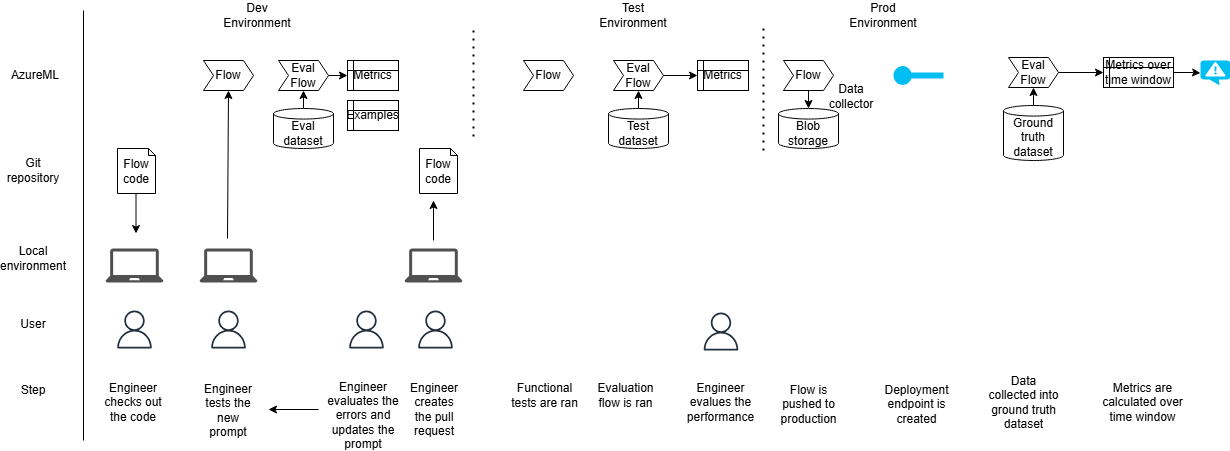

The diagram above was exported from draw.io. Its source (the exported page's mxGraphModel, read from the mxfile embedded in the PNG):
<mxGraphModel dx="2876" dy="1099" grid="1" gridSize="10" guides="1" tooltips="1" connect="1" arrows="1" fold="1" page="1" pageScale="1" pageWidth="850" pageHeight="1100" math="0" shadow="0">
  <root>
    <mxCell id="0" />
    <mxCell id="1" parent="0" />
    <mxCell id="bA4DXDubB4VCuM-MqDh4-2" value="" style="sketch=0;pointerEvents=1;shadow=0;dashed=0;html=1;strokeColor=none;fillColor=#505050;labelPosition=center;verticalLabelPosition=bottom;verticalAlign=top;outlineConnect=0;align=center;shape=mxgraph.office.devices.laptop;" parent="1" vertex="1">
      <mxGeometry x="72" y="318" width="58" height="34" as="geometry" />
    </mxCell>
    <mxCell id="bA4DXDubB4VCuM-MqDh4-7" value="" style="sketch=0;pointerEvents=1;shadow=0;dashed=0;html=1;strokeColor=none;fillColor=#505050;labelPosition=center;verticalLabelPosition=bottom;verticalAlign=top;outlineConnect=0;align=center;shape=mxgraph.office.devices.laptop;" parent="1" vertex="1">
      <mxGeometry x="166" y="318" width="58" height="34" as="geometry" />
    </mxCell>
    <mxCell id="mmX2FWf9lvvaPz8FbeoQ-1" value="Engineer checks out the code" style="text;html=1;align=center;verticalAlign=middle;whiteSpace=wrap;rounded=0;" parent="1" vertex="1">
      <mxGeometry x="70" y="457" width="60" height="30" as="geometry" />
    </mxCell>
    <mxCell id="mmX2FWf9lvvaPz8FbeoQ-2" value="Engineer tests the new prompt" style="text;html=1;align=center;verticalAlign=middle;whiteSpace=wrap;rounded=0;" parent="1" vertex="1">
      <mxGeometry x="165" y="465" width="60" height="30" as="geometry" />
    </mxCell>
    <mxCell id="mmX2FWf9lvvaPz8FbeoQ-3" value="Flow" style="shape=step;perimeter=stepPerimeter;whiteSpace=wrap;html=1;fixedSize=1;size=10;" parent="1" vertex="1">
      <mxGeometry x="170" y="130" width="50" height="30" as="geometry" />
    </mxCell>
    <mxCell id="mmX2FWf9lvvaPz8FbeoQ-4" value="Engineer creates the pull request" style="text;html=1;align=center;verticalAlign=middle;whiteSpace=wrap;rounded=0;" parent="1" vertex="1">
      <mxGeometry x="371" y="464" width="60" height="30" as="geometry" />
    </mxCell>
    <mxCell id="mmX2FWf9lvvaPz8FbeoQ-5" value="" style="sketch=0;pointerEvents=1;shadow=0;dashed=0;html=1;strokeColor=none;fillColor=#505050;labelPosition=center;verticalLabelPosition=bottom;verticalAlign=top;outlineConnect=0;align=center;shape=mxgraph.office.devices.laptop;" parent="1" vertex="1">
      <mxGeometry x="371" y="318" width="58" height="34" as="geometry" />
    </mxCell>
    <mxCell id="mmX2FWf9lvvaPz8FbeoQ-6" value="Flow" style="shape=step;perimeter=stepPerimeter;whiteSpace=wrap;html=1;fixedSize=1;size=10;" parent="1" vertex="1">
      <mxGeometry x="490" y="130" width="50" height="30" as="geometry" />
    </mxCell>
    <mxCell id="4cVhyThsZa3kbR-Xi15J-33" value="" style="edgeStyle=orthogonalEdgeStyle;rounded=0;orthogonalLoop=1;jettySize=auto;html=1;" parent="1" source="4cVhyThsZa3kbR-Xi15J-2" target="4cVhyThsZa3kbR-Xi15J-27" edge="1">
      <mxGeometry relative="1" as="geometry" />
    </mxCell>
    <mxCell id="4cVhyThsZa3kbR-Xi15J-2" value="Eval Flow" style="shape=step;perimeter=stepPerimeter;whiteSpace=wrap;html=1;fixedSize=1;size=10;" parent="1" vertex="1">
      <mxGeometry x="580" y="130" width="50" height="30" as="geometry" />
    </mxCell>
    <mxCell id="4cVhyThsZa3kbR-Xi15J-3" value="Functional tests are ran" style="text;html=1;align=center;verticalAlign=middle;whiteSpace=wrap;rounded=0;" parent="1" vertex="1">
      <mxGeometry x="474" y="450" width="75" height="30" as="geometry" />
    </mxCell>
    <mxCell id="4cVhyThsZa3kbR-Xi15J-4" value="Evaluation flow is ran" style="text;html=1;align=center;verticalAlign=middle;whiteSpace=wrap;rounded=0;" parent="1" vertex="1">
      <mxGeometry x="555" y="450" width="75" height="30" as="geometry" />
    </mxCell>
    <mxCell id="4cVhyThsZa3kbR-Xi15J-6" value="" style="sketch=0;outlineConnect=0;fontColor=#232F3E;gradientColor=none;fillColor=#232F3D;strokeColor=none;dashed=0;verticalLabelPosition=bottom;verticalAlign=top;align=center;html=1;fontSize=12;fontStyle=0;aspect=fixed;pointerEvents=1;shape=mxgraph.aws4.user;" parent="1" vertex="1">
      <mxGeometry x="668.5" y="382" width="38" height="38" as="geometry" />
    </mxCell>
    <mxCell id="4cVhyThsZa3kbR-Xi15J-7" value="Engineer evalues the performance" style="text;html=1;align=center;verticalAlign=middle;whiteSpace=wrap;rounded=0;" parent="1" vertex="1">
      <mxGeometry x="650" y="457" width="75" height="30" as="geometry" />
    </mxCell>
    <mxCell id="4cVhyThsZa3kbR-Xi15J-8" value="Flow" style="shape=step;perimeter=stepPerimeter;whiteSpace=wrap;html=1;fixedSize=1;size=10;" parent="1" vertex="1">
      <mxGeometry x="750" y="130" width="50" height="30" as="geometry" />
    </mxCell>
    <mxCell id="4cVhyThsZa3kbR-Xi15J-9" value="Flow is pushed to production" style="text;html=1;align=center;verticalAlign=middle;whiteSpace=wrap;rounded=0;" parent="1" vertex="1">
      <mxGeometry x="737.5" y="459" width="75" height="30" as="geometry" />
    </mxCell>
    <mxCell id="4cVhyThsZa3kbR-Xi15J-10" value="Deployment endpoint is created" style="text;html=1;align=center;verticalAlign=middle;whiteSpace=wrap;rounded=0;" parent="1" vertex="1">
      <mxGeometry x="846" y="459" width="75" height="30" as="geometry" />
    </mxCell>
    <mxCell id="4cVhyThsZa3kbR-Xi15J-11" value="" style="verticalLabelPosition=bottom;html=1;verticalAlign=top;align=center;strokeColor=none;fillColor=#00BEF2;shape=mxgraph.azure.service_endpoint;" parent="1" vertex="1">
      <mxGeometry x="860" y="135" width="50" height="20" as="geometry" />
    </mxCell>
    <mxCell id="4cVhyThsZa3kbR-Xi15J-12" value="Step" style="text;html=1;align=center;verticalAlign=middle;whiteSpace=wrap;rounded=0;" parent="1" vertex="1">
      <mxGeometry x="-30" y="445" width="60" height="30" as="geometry" />
    </mxCell>
    <mxCell id="4cVhyThsZa3kbR-Xi15J-13" value="Git repository" style="text;html=1;align=center;verticalAlign=middle;whiteSpace=wrap;rounded=0;" parent="1" vertex="1">
      <mxGeometry x="-30" y="225" width="60" height="30" as="geometry" />
    </mxCell>
    <mxCell id="4cVhyThsZa3kbR-Xi15J-14" value="" style="sketch=0;outlineConnect=0;fontColor=#232F3E;gradientColor=none;fillColor=#232F3D;strokeColor=none;dashed=0;verticalLabelPosition=bottom;verticalAlign=top;align=center;html=1;fontSize=12;fontStyle=0;aspect=fixed;pointerEvents=1;shape=mxgraph.aws4.user;" parent="1" vertex="1">
      <mxGeometry x="82" y="380" width="38" height="38" as="geometry" />
    </mxCell>
    <mxCell id="4cVhyThsZa3kbR-Xi15J-15" value="" style="sketch=0;outlineConnect=0;fontColor=#232F3E;gradientColor=none;fillColor=#232F3D;strokeColor=none;dashed=0;verticalLabelPosition=bottom;verticalAlign=top;align=center;html=1;fontSize=12;fontStyle=0;aspect=fixed;pointerEvents=1;shape=mxgraph.aws4.user;" parent="1" vertex="1">
      <mxGeometry x="176" y="380" width="38" height="38" as="geometry" />
    </mxCell>
    <mxCell id="4cVhyThsZa3kbR-Xi15J-16" value="" style="sketch=0;outlineConnect=0;fontColor=#232F3E;gradientColor=none;fillColor=#232F3D;strokeColor=none;dashed=0;verticalLabelPosition=bottom;verticalAlign=top;align=center;html=1;fontSize=12;fontStyle=0;aspect=fixed;pointerEvents=1;shape=mxgraph.aws4.user;" parent="1" vertex="1">
      <mxGeometry x="383" y="380" width="38" height="38" as="geometry" />
    </mxCell>
    <mxCell id="4cVhyThsZa3kbR-Xi15J-17" value="Local environment" style="text;html=1;align=center;verticalAlign=middle;whiteSpace=wrap;rounded=0;" parent="1" vertex="1">
      <mxGeometry x="-30" y="313" width="60" height="30" as="geometry" />
    </mxCell>
    <mxCell id="4cVhyThsZa3kbR-Xi15J-18" value="User" style="text;html=1;align=center;verticalAlign=middle;whiteSpace=wrap;rounded=0;" parent="1" vertex="1">
      <mxGeometry x="-30" y="379" width="60" height="30" as="geometry" />
    </mxCell>
    <mxCell id="4cVhyThsZa3kbR-Xi15J-19" value="AzureML" style="text;html=1;align=center;verticalAlign=middle;whiteSpace=wrap;rounded=0;" parent="1" vertex="1">
      <mxGeometry x="-28" y="130" width="60" height="30" as="geometry" />
    </mxCell>
    <mxCell id="4cVhyThsZa3kbR-Xi15J-20" value="" style="endArrow=none;dashed=1;html=1;dashPattern=1 3;strokeWidth=2;rounded=0;" parent="1" edge="1">
      <mxGeometry width="50" height="50" relative="1" as="geometry">
        <mxPoint x="440" y="206" as="sourcePoint" />
        <mxPoint x="440" y="96" as="targetPoint" />
        <Array as="points">
          <mxPoint x="440" y="146" />
        </Array>
      </mxGeometry>
    </mxCell>
    <mxCell id="4cVhyThsZa3kbR-Xi15J-21" value="" style="endArrow=none;dashed=1;html=1;dashPattern=1 3;strokeWidth=2;rounded=0;" parent="1" edge="1">
      <mxGeometry width="50" height="50" relative="1" as="geometry">
        <mxPoint x="730" y="220" as="sourcePoint" />
        <mxPoint x="730" y="95" as="targetPoint" />
      </mxGeometry>
    </mxCell>
    <mxCell id="4cVhyThsZa3kbR-Xi15J-22" value="" style="endArrow=classic;html=1;rounded=0;" parent="1" edge="1">
      <mxGeometry width="50" height="50" relative="1" as="geometry">
        <mxPoint x="102.5" y="263" as="sourcePoint" />
        <mxPoint x="102.5" y="303" as="targetPoint" />
      </mxGeometry>
    </mxCell>
    <mxCell id="4cVhyThsZa3kbR-Xi15J-23" value="" style="endArrow=classic;html=1;rounded=0;entryX=0.5;entryY=1;entryDx=0;entryDy=0;" parent="1" target="mmX2FWf9lvvaPz8FbeoQ-3" edge="1">
      <mxGeometry width="50" height="50" relative="1" as="geometry">
        <mxPoint x="194" y="308" as="sourcePoint" />
        <mxPoint x="195.67000000000002" y="178" as="targetPoint" />
      </mxGeometry>
    </mxCell>
    <mxCell id="4cVhyThsZa3kbR-Xi15J-24" value="" style="endArrow=classic;html=1;rounded=0;entryX=0.56;entryY=1.333;entryDx=0;entryDy=0;entryPerimeter=0;" parent="1" edge="1">
      <mxGeometry width="50" height="50" relative="1" as="geometry">
        <mxPoint x="400" y="310" as="sourcePoint" />
        <mxPoint x="400" y="269.99" as="targetPoint" />
      </mxGeometry>
    </mxCell>
    <mxCell id="4cVhyThsZa3kbR-Xi15J-25" value="Flow code" style="shape=note;whiteSpace=wrap;html=1;backgroundOutline=1;darkOpacity=0.05;size=7;" parent="1" vertex="1">
      <mxGeometry x="84" y="218" width="38" height="45" as="geometry" />
    </mxCell>
    <mxCell id="4cVhyThsZa3kbR-Xi15J-26" value="Flow code" style="shape=note;whiteSpace=wrap;html=1;backgroundOutline=1;darkOpacity=0.05;size=7;" parent="1" vertex="1">
      <mxGeometry x="386" y="218" width="38" height="45" as="geometry" />
    </mxCell>
    <mxCell id="4cVhyThsZa3kbR-Xi15J-27" value="Metrics" style="shape=internalStorage;whiteSpace=wrap;html=1;backgroundOutline=1;dx=6;dy=10;" parent="1" vertex="1">
      <mxGeometry x="664" y="130" width="51" height="30" as="geometry" />
    </mxCell>
    <mxCell id="4cVhyThsZa3kbR-Xi15J-28" value="" style="endArrow=none;html=1;rounded=0;" parent="1" edge="1">
      <mxGeometry width="50" height="50" relative="1" as="geometry">
        <mxPoint x="50" y="510" as="sourcePoint" />
        <mxPoint x="50" y="80" as="targetPoint" />
      </mxGeometry>
    </mxCell>
    <mxCell id="4cVhyThsZa3kbR-Xi15J-29" value="Dev Environment" style="text;html=1;align=center;verticalAlign=middle;whiteSpace=wrap;rounded=0;" parent="1" vertex="1">
      <mxGeometry x="194" y="70" width="60" height="30" as="geometry" />
    </mxCell>
    <mxCell id="4cVhyThsZa3kbR-Xi15J-30" value="Test Environment" style="text;html=1;align=center;verticalAlign=middle;whiteSpace=wrap;rounded=0;" parent="1" vertex="1">
      <mxGeometry x="570" y="70" width="60" height="30" as="geometry" />
    </mxCell>
    <mxCell id="4cVhyThsZa3kbR-Xi15J-31" value="Prod Environment" style="text;html=1;align=center;verticalAlign=middle;whiteSpace=wrap;rounded=0;" parent="1" vertex="1">
      <mxGeometry x="820" y="70" width="60" height="30" as="geometry" />
    </mxCell>
    <mxCell id="tJXNTtEFQPiYfDjQ21Jd-6" style="edgeStyle=orthogonalEdgeStyle;rounded=0;orthogonalLoop=1;jettySize=auto;html=1;exitX=0.5;exitY=0;exitDx=0;exitDy=0;exitPerimeter=0;entryX=0.5;entryY=1;entryDx=0;entryDy=0;" parent="1" source="4cVhyThsZa3kbR-Xi15J-32" target="4cVhyThsZa3kbR-Xi15J-2" edge="1">
      <mxGeometry relative="1" as="geometry" />
    </mxCell>
    <mxCell id="4cVhyThsZa3kbR-Xi15J-32" value="Test&lt;div&gt;dataset&lt;/div&gt;" style="shape=cylinder3;whiteSpace=wrap;html=1;boundedLbl=1;backgroundOutline=1;size=5.285714285714278;" parent="1" vertex="1">
      <mxGeometry x="575" y="178" width="60" height="40" as="geometry" />
    </mxCell>
    <mxCell id="tJXNTtEFQPiYfDjQ21Jd-7" style="edgeStyle=orthogonalEdgeStyle;rounded=0;orthogonalLoop=1;jettySize=auto;html=1;exitX=0.5;exitY=0;exitDx=0;exitDy=0;exitPerimeter=0;entryX=0.5;entryY=1;entryDx=0;entryDy=0;" parent="1" source="6uzBhuA7sr8JZKxWG6I1-1" target="6uzBhuA7sr8JZKxWG6I1-2" edge="1">
      <mxGeometry relative="1" as="geometry" />
    </mxCell>
    <mxCell id="6uzBhuA7sr8JZKxWG6I1-1" value="Eval&lt;div&gt;dataset&lt;/div&gt;" style="shape=cylinder3;whiteSpace=wrap;html=1;boundedLbl=1;backgroundOutline=1;size=5.285714285714278;" parent="1" vertex="1">
      <mxGeometry x="240" y="178" width="60" height="40" as="geometry" />
    </mxCell>
    <mxCell id="6uzBhuA7sr8JZKxWG6I1-15" style="edgeStyle=orthogonalEdgeStyle;rounded=0;orthogonalLoop=1;jettySize=auto;html=1;exitX=1;exitY=0.5;exitDx=0;exitDy=0;entryX=0;entryY=0.5;entryDx=0;entryDy=0;" parent="1" source="6uzBhuA7sr8JZKxWG6I1-2" target="6uzBhuA7sr8JZKxWG6I1-13" edge="1">
      <mxGeometry relative="1" as="geometry" />
    </mxCell>
    <mxCell id="6uzBhuA7sr8JZKxWG6I1-2" value="Eval Flow" style="shape=step;perimeter=stepPerimeter;whiteSpace=wrap;html=1;fixedSize=1;size=10;" parent="1" vertex="1">
      <mxGeometry x="245" y="130" width="50" height="30" as="geometry" />
    </mxCell>
    <mxCell id="6uzBhuA7sr8JZKxWG6I1-13" value="Metrics" style="shape=internalStorage;whiteSpace=wrap;html=1;backgroundOutline=1;dx=6;dy=10;" parent="1" vertex="1">
      <mxGeometry x="314" y="130" width="51" height="30" as="geometry" />
    </mxCell>
    <mxCell id="6uzBhuA7sr8JZKxWG6I1-14" value="Examples" style="shape=internalStorage;whiteSpace=wrap;html=1;backgroundOutline=1;dx=6;dy=10;" parent="1" vertex="1">
      <mxGeometry x="314" y="170" width="51" height="30" as="geometry" />
    </mxCell>
    <mxCell id="6uzBhuA7sr8JZKxWG6I1-16" value="" style="sketch=0;outlineConnect=0;fontColor=#232F3E;gradientColor=none;fillColor=#232F3D;strokeColor=none;dashed=0;verticalLabelPosition=bottom;verticalAlign=top;align=center;html=1;fontSize=12;fontStyle=0;aspect=fixed;pointerEvents=1;shape=mxgraph.aws4.user;" parent="1" vertex="1">
      <mxGeometry x="314" y="380" width="38" height="38" as="geometry" />
    </mxCell>
    <mxCell id="6uzBhuA7sr8JZKxWG6I1-18" value="Engineer evaluates the errors and updates the prompt" style="text;html=1;align=center;verticalAlign=middle;whiteSpace=wrap;rounded=0;" parent="1" vertex="1">
      <mxGeometry x="285" y="470" width="90" height="30" as="geometry" />
    </mxCell>
    <mxCell id="6uzBhuA7sr8JZKxWG6I1-20" value="" style="endArrow=classic;html=1;rounded=0;" parent="1" edge="1">
      <mxGeometry width="50" height="50" relative="1" as="geometry">
        <mxPoint x="285" y="479" as="sourcePoint" />
        <mxPoint x="235" y="479" as="targetPoint" />
      </mxGeometry>
    </mxCell>
    <mxCell id="tJXNTtEFQPiYfDjQ21Jd-4" style="edgeStyle=orthogonalEdgeStyle;rounded=0;orthogonalLoop=1;jettySize=auto;html=1;exitX=1;exitY=0.5;exitDx=0;exitDy=0;entryX=0;entryY=0.5;entryDx=0;entryDy=0;" parent="1" source="tJXNTtEFQPiYfDjQ21Jd-1" target="tJXNTtEFQPiYfDjQ21Jd-3" edge="1">
      <mxGeometry relative="1" as="geometry" />
    </mxCell>
    <mxCell id="tJXNTtEFQPiYfDjQ21Jd-1" value="Eval Flow" style="shape=step;perimeter=stepPerimeter;whiteSpace=wrap;html=1;fixedSize=1;size=10;" parent="1" vertex="1">
      <mxGeometry x="975" y="127" width="50" height="30" as="geometry" />
    </mxCell>
    <mxCell id="tJXNTtEFQPiYfDjQ21Jd-5" style="edgeStyle=orthogonalEdgeStyle;rounded=0;orthogonalLoop=1;jettySize=auto;html=1;exitX=0.5;exitY=0;exitDx=0;exitDy=0;exitPerimeter=0;entryX=0.5;entryY=1;entryDx=0;entryDy=0;" parent="1" source="tJXNTtEFQPiYfDjQ21Jd-2" target="tJXNTtEFQPiYfDjQ21Jd-1" edge="1">
      <mxGeometry relative="1" as="geometry" />
    </mxCell>
    <mxCell id="tJXNTtEFQPiYfDjQ21Jd-2" value="&lt;div&gt;Ground truth&lt;/div&gt;&lt;div&gt;dataset&lt;/div&gt;" style="shape=cylinder3;whiteSpace=wrap;html=1;boundedLbl=1;backgroundOutline=1;size=5.285714285714278;" parent="1" vertex="1">
      <mxGeometry x="970" y="175" width="60" height="55" as="geometry" />
    </mxCell>
    <mxCell id="zuikpzT01_UFIdx5zKvX-2" style="edgeStyle=orthogonalEdgeStyle;rounded=0;orthogonalLoop=1;jettySize=auto;html=1;exitX=1;exitY=0.5;exitDx=0;exitDy=0;" parent="1" source="tJXNTtEFQPiYfDjQ21Jd-3" target="zuikpzT01_UFIdx5zKvX-3" edge="1">
      <mxGeometry relative="1" as="geometry">
        <mxPoint x="1160" y="142" as="targetPoint" />
      </mxGeometry>
    </mxCell>
    <mxCell id="tJXNTtEFQPiYfDjQ21Jd-3" value="Metrics over time window" style="shape=internalStorage;whiteSpace=wrap;html=1;backgroundOutline=1;dx=6;dy=10;" parent="1" vertex="1">
      <mxGeometry x="1070" y="127" width="70" height="30" as="geometry" />
    </mxCell>
    <mxCell id="tJXNTtEFQPiYfDjQ21Jd-12" value="Blob&lt;div&gt;storage&lt;/div&gt;" style="shape=cylinder3;whiteSpace=wrap;html=1;boundedLbl=1;backgroundOutline=1;size=5.285714285714278;" parent="1" vertex="1">
      <mxGeometry x="745" y="178" width="60" height="40" as="geometry" />
    </mxCell>
    <mxCell id="tJXNTtEFQPiYfDjQ21Jd-13" style="edgeStyle=orthogonalEdgeStyle;rounded=0;orthogonalLoop=1;jettySize=auto;html=1;exitX=0.5;exitY=1;exitDx=0;exitDy=0;entryX=0.5;entryY=0;entryDx=0;entryDy=0;entryPerimeter=0;" parent="1" source="4cVhyThsZa3kbR-Xi15J-8" target="tJXNTtEFQPiYfDjQ21Jd-12" edge="1">
      <mxGeometry relative="1" as="geometry" />
    </mxCell>
    <mxCell id="tJXNTtEFQPiYfDjQ21Jd-14" value="Data&lt;div&gt;collector&lt;/div&gt;" style="text;html=1;align=center;verticalAlign=middle;whiteSpace=wrap;rounded=0;" parent="1" vertex="1">
      <mxGeometry x="788" y="151" width="60" height="30" as="geometry" />
    </mxCell>
    <mxCell id="zuikpzT01_UFIdx5zKvX-1" value="Data collected into ground truth dataset" style="text;html=1;align=center;verticalAlign=middle;whiteSpace=wrap;rounded=0;" parent="1" vertex="1">
      <mxGeometry x="952.5" y="457" width="75" height="30" as="geometry" />
    </mxCell>
    <mxCell id="zuikpzT01_UFIdx5zKvX-3" value="" style="verticalLabelPosition=bottom;html=1;verticalAlign=top;align=center;strokeColor=none;fillColor=#00BEF2;shape=mxgraph.azure.notification_topic;" parent="1" vertex="1">
      <mxGeometry x="1167" y="130" width="30" height="25" as="geometry" />
    </mxCell>
    <mxCell id="zuikpzT01_UFIdx5zKvX-5" value="Metrics are calculated over time window" style="text;html=1;align=center;verticalAlign=middle;whiteSpace=wrap;rounded=0;" parent="1" vertex="1">
      <mxGeometry x="1067.5" y="457" width="82.5" height="30" as="geometry" />
    </mxCell>
  </root>
</mxGraphModel>